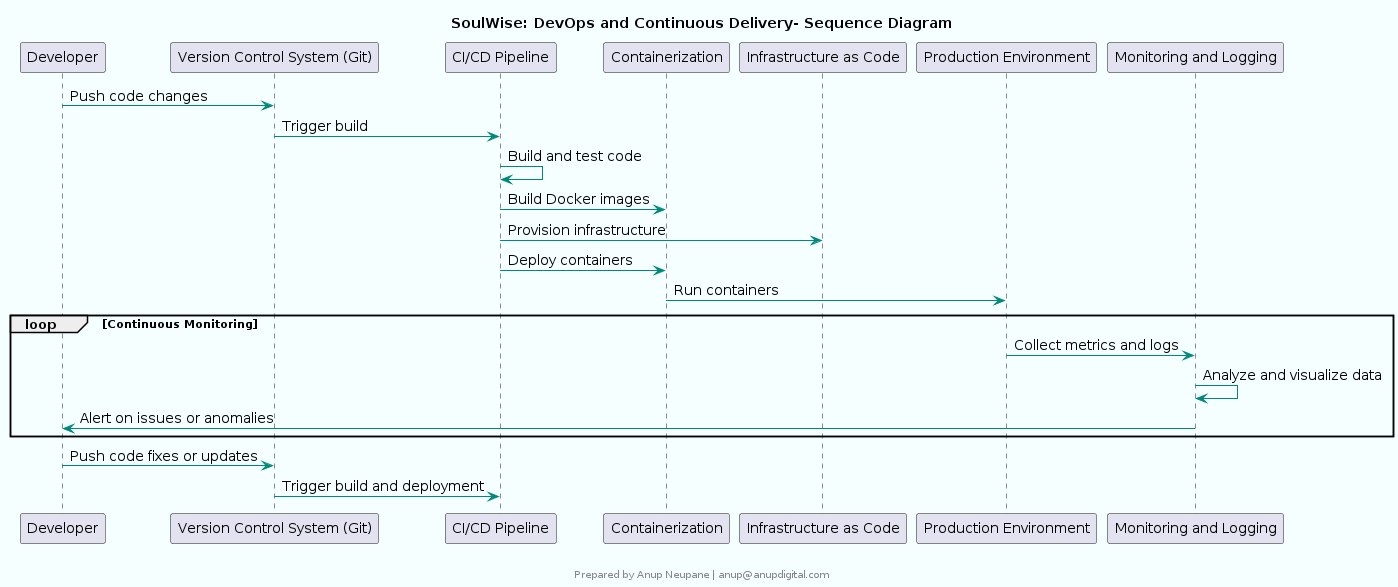

The diagram above was rendered by PlantUML. Its source (embedded in the PNG):
@startuml
skinparam componentStyle rectangle
skinparam backgroundColor #F5FFFF
skinparam componentBackgroundColor #E0F2F1
skinparam componentBorderColor #00897B
skinparam componentFontColor #000000
skinparam componentFontSize 14
skinparam componentFontName Arial
skinparam arrowColor #00897B
skinparam arrowFontColor #000000
skinparam arrowFontSize 14
skinparam arrowFontName Arial

title SoulWise: DevOps and Continuous Delivery- Sequence Diagram



participant "Developer"
participant "Version Control System (Git)"
participant "CI/CD Pipeline"
participant "Containerization"
participant "Infrastructure as Code"
participant "Production Environment"

"Developer" -> "Version Control System (Git)": Push code changes
"Version Control System (Git)" -> "CI/CD Pipeline": Trigger build

"CI/CD Pipeline" -> "CI/CD Pipeline": Build and test code
"CI/CD Pipeline" -> "Containerization": Build Docker images
"CI/CD Pipeline" -> "Infrastructure as Code": Provision infrastructure
"CI/CD Pipeline" -> "Containerization": Deploy containers
"Containerization" -> "Production Environment": Run containers

loop Continuous Monitoring
  "Production Environment" -> "Monitoring and Logging": Collect metrics and logs
  "Monitoring and Logging" -> "Monitoring and Logging": Analyze and visualize data
  "Monitoring and Logging" -> "Developer": Alert on issues or anomalies
end

"Developer" -> "Version Control System (Git)": Push code fixes or updates
"Version Control System (Git)" -> "CI/CD Pipeline": Trigger build and deployment

footer 


Prepared by Anup Neupane | anup@anupdigital.com
endfooter
@enduml